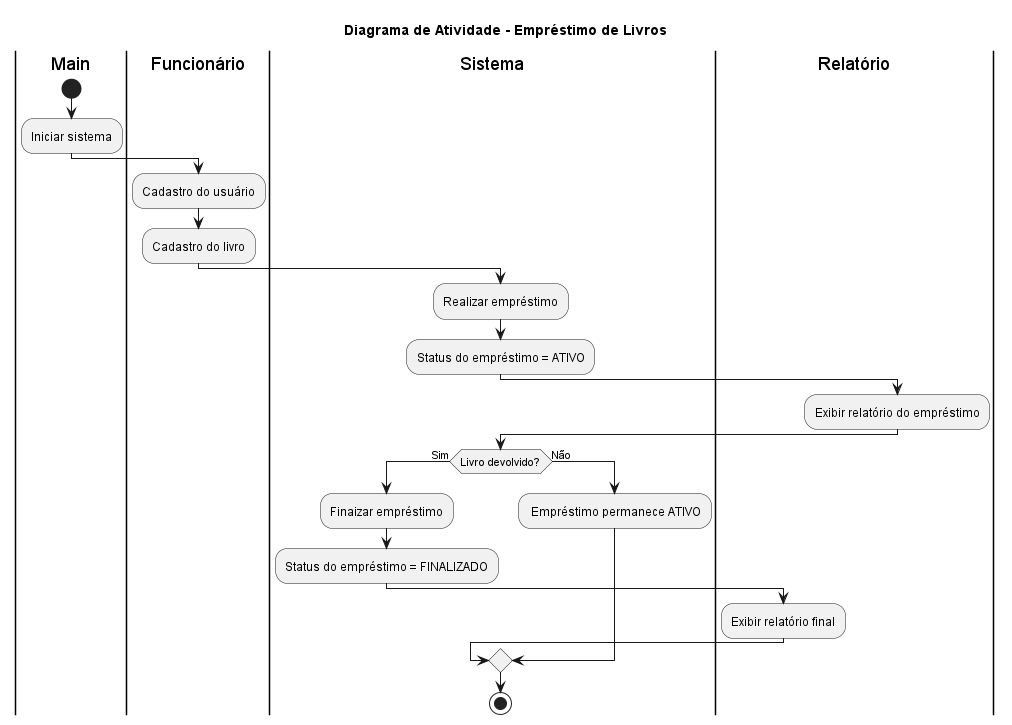

The diagram above was rendered by PlantUML. Its source (embedded in the PNG):
@startuml
title Diagrama de Atividade - Empréstimo de Livros

|Main|
start
:Iniciar sistema;

|Funcionário|
:Cadastro do usuário;
:Cadastro do livro;

|Sistema|
:Realizar empréstimo;
:Status do empréstimo = ATIVO;

|Relatório|
:Exibir relatório do empréstimo;

|Sistema|
if (Livro devolvido?) then (Sim)
    :Finaizar empréstimo;
    :Status do empréstimo = FINALIZADO;
    
    |Relatório|
    :Exibir relatório final;
else (Não)
    |Sistema|
    : Empréstimo permanece ATIVO;
endif

stop
@enduml